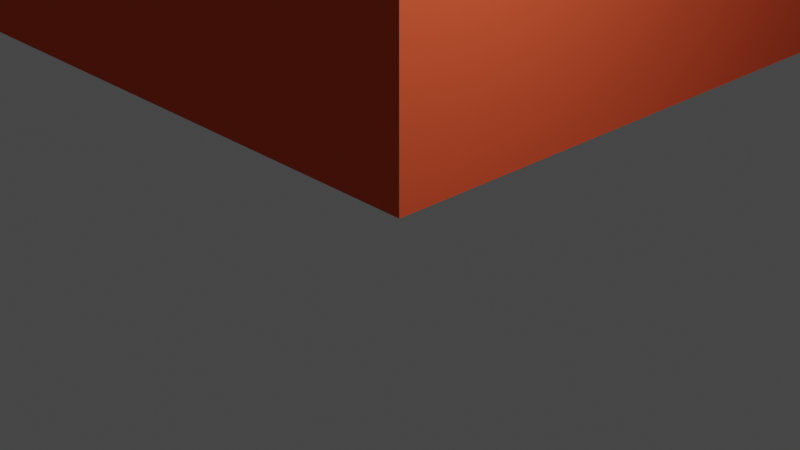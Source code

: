 # Source: brick_2x2x1-y_up.blend  (saved by Blender 2.80.75; exported with 4.5.12 LTS)
import bpy
from mathutils import Matrix  # noqa: F401  (used for matrix-valued properties, if any)

bpy.ops.wm.read_factory_settings(use_empty=True)
scene = bpy.context.scene
scene.name = 'Scene'

# ---- collections
col_collection = bpy.data.collections.new('Collection'); scene.collection.children.link(col_collection)

# ---- materials (node trees are filled in below, after node groups)
mat_red = bpy.data.materials.new('Red')
mat_red.use_transparent_shadow = False
mat_red.diffuse_color = (0.79, 0.1, 0.04, 1.0)
mat_red.roughness = 1.0
mat_red.specular_intensity = 0.0

# ---- material node trees
mat_red.use_nodes = True; mat_red.node_tree.nodes.clear()
_N = mat_red.node_tree.nodes; _L = mat_red.node_tree.links
n0 = _N.new('ShaderNodeOutputMaterial'); n0.name = 'Material Output'; n0.location = (300, 300)
n1 = _N.new('ShaderNodeBsdfPrincipled'); n1.name = 'Principled BSDF'; n1.location = (10, 300)
n1.distribution = 'GGX'
n1.subsurface_method = 'BURLEY'
n1.inputs[0].default_value = (0.79, 0.1, 0.04, 1.0)
n1.inputs[2].default_value = 1.0
n1.inputs[3].default_value = 1.45
n1.inputs[13].default_value = 0.0
n1.inputs[27].default_value = (0.0, 0.0, 0.0, 1.0)
n1.inputs[28].default_value = 1.0
_L.new(n1.outputs[0], n0.inputs[0])
n0.is_active_output = True

# ---- world
world_world = bpy.data.worlds.new('World'); scene.world = world_world
world_world.use_nodes = True; world_world.node_tree.nodes.clear()
_N = world_world.node_tree.nodes; _L = world_world.node_tree.links
n0 = _N.new('ShaderNodeOutputWorld'); n0.name = 'World Output'; n0.location = (300, 300)
n1 = _N.new('ShaderNodeBackground'); n1.name = 'Background'; n1.location = (10, 300)
n1.inputs[0].default_value = (0.05088, 0.05088, 0.05088, 1.0)
_L.new(n1.outputs[0], n0.inputs[0])
n0.is_active_output = True
world_world.color = (0.05088, 0.05088, 0.05088)
world_world.use_sun_shadow = False
world_world.sun_shadow_jitter_overblur = 0.0

# ---- cameras
cam_camera = bpy.data.cameras.new('Camera')
cam_camera.clip_end = 100.0
cam_camera.ortho_scale = 7.314

# ---- lights
light_light = bpy.data.lights.new('Light', 'POINT')
light_light.transmission_factor = 0.0
light_light.energy = 1000.0
light_light.shadow_soft_size = 0.1
light_light.shadow_maximum_resolution = 0.006
light_light.use_absolute_resolution = True

# ---- meshes
me_brick_2x2x1 = bpy.data.meshes.new('brick_2x2x1')
me_brick_2x2x1.from_pydata([(-14.46, -17.7, 0.0), (-14.0, -20.0, 0.0), (-14.0, -20.0, 20.0), (-14.46, -17.7, 20.0), (-15.76, -15.76, 0.0), (-15.76, -15.76, 20.0), (-17.7, -14.46, 0.0), (-17.7, -14.46, 20.0), (-20.0, -14.0, 0.0), (-20.0, -14.0, 20.0), (-22.3, -14.46, 0.0), (-22.3, -14.46, 20.0), (-24.24, -15.76, 0.0), (-24.24, -15.76, 20.0), (-25.54, -17.7, 0.0), (-25.54, -17.7, 20.0), (-26.0, -20.0, 0.0), (-26.0, -20.0, 20.0), (-25.54, -22.3, 0.0), (-25.54, -22.3, 20.0), (-24.24, -24.24, 0.0), (-24.24, -24.24, 20.0), (-22.3, -25.54, 0.0), (-22.3, -25.54, 20.0), (-20.0, -26.0, 0.0), (-20.0, -26.0, 20.0), (-17.7, -25.54, 0.0), (-17.7, -25.54, 20.0), (-15.76, -24.24, 0.0), (-15.76, -24.24, 20.0), (-14.46, -22.3, 0.0), (-14.46, -22.3, 20.0), (-12.0, -20.0, 20.0), (-12.0, -20.0, 0.0), (-12.61, -16.94, 0.0), (-12.61, -16.94, 20.0), (-14.34, -14.34, 0.0), (-14.34, -14.34, 20.0), (-16.94, -12.61, 0.0), (-16.94, -12.61, 20.0), (-20.0, -12.0, 0.0), (-20.0, -12.0, 20.0), (-23.06, -12.61, 0.0), (-23.06, -12.61, 20.0), (-25.66, -14.34, 0.0), (-25.66, -14.34, 20.0), (-27.39, -16.94, 0.0), (-27.39, -16.94, 20.0), (-28.0, -20.0, 0.0), (-28.0, -20.0, 20.0), (-27.39, -23.06, 0.0), (-27.39, -23.06, 20.0), (-25.66, -25.66, 0.0), (-25.66, -25.66, 20.0), (-23.06, -27.39, 0.0), (-23.06, -27.39, 20.0), (-20.0, -28.0, 0.0), (-20.0, -28.0, 20.0), (-16.94, -27.39, 0.0), (-16.94, -27.39, 20.0), (-14.34, -25.66, 0.0), (-14.34, -25.66, 20.0), (-12.61, -23.06, 0.0), (-12.61, -23.06, 20.0), (-23.06, -12.61, 0.0), (-20.0, -12.0, 0.0), (-20.0, -14.0, 0.0), (-22.3, -14.46, 0.0), (-25.66, -14.34, 0.0), (-24.24, -15.76, 0.0), (-27.39, -16.94, 0.0), (-25.54, -17.7, 0.0), (-28.0, -20.0, 0.0), (-26.0, -20.0, 0.0), (-27.39, -23.06, 0.0), (-25.54, -22.3, 0.0), (-25.66, -25.66, 0.0), (-24.24, -24.24, 0.0), (-23.06, -27.39, 0.0), (-22.3, -25.54, 0.0), (-20.0, -28.0, 0.0), (-20.0, -26.0, 0.0), (-16.94, -27.39, 0.0), (-17.7, -25.54, 0.0), (-14.34, -25.66, 0.0), (-15.76, -24.24, 0.0), (-12.61, -23.06, 0.0), (-14.46, -22.3, 0.0), (-12.0, -20.0, 0.0), (-14.0, -20.0, 0.0), (-12.61, -16.94, 0.0), (-14.46, -17.7, 0.0), (-14.34, -14.34, 0.0), (-15.76, -15.76, 0.0), (-16.94, -12.61, 0.0), (-17.7, -14.46, 0.0), (-4.0, -36.0, 20.0), (-36.0, -36.0, 20.0), (-36.0, -4.0, 20.0), (-4.0, -4.0, 20.0), (-4.0, -4.0, 0.0), (-4.0, -4.0, 20.0), (-36.0, -4.0, 20.0), (-36.0, -4.0, 0.0), (-36.0, -4.0, 0.0), (-36.0, -4.0, 20.0), (-36.0, -36.0, 20.0), (-36.0, -36.0, 0.0), (-36.0, -36.0, 0.0), (-36.0, -36.0, 20.0), (-4.0, -36.0, 20.0), (-4.0, -36.0, 0.0), (-4.0, -36.0, 0.0), (-4.0, -36.0, 20.0), (-4.0, -4.0, 20.0), (-4.0, -4.0, 0.0), (-36.0, -4.0, 0.0), (-40.0, 0.0, 0.0), (0.0, 0.0, 0.0), (-4.0, -4.0, 0.0), (-36.0, -36.0, 0.0), (-40.0, -40.0, 0.0), (-4.0, -36.0, 0.0), (0.0, -40.0, 0.0), (-40.0, 0.0, 24.0), (-40.0, -40.0, 24.0), (0.0, -40.0, 24.0), (0.0, 0.0, 24.0), (-40.0, 0.0, 24.0), (0.0, 0.0, 24.0), (0.0, 0.0, 0.0), (-40.0, 0.0, 0.0), (-40.0, -40.0, 24.0), (-40.0, 0.0, 24.0), (-40.0, 0.0, 0.0), (-40.0, -40.0, 0.0), (0.0, -40.0, 24.0), (-40.0, -40.0, 24.0), (-40.0, -40.0, 0.0), (0.0, -40.0, 0.0), (0.0, 0.0, 24.0), (0.0, -40.0, 24.0), (0.0, -40.0, 0.0), (0.0, 0.0, 0.0), (-4.0, -10.0, 28.0), (-4.0, -10.0, 24.0), (-4.46, -7.7, 24.0), (-4.46, -7.7, 28.0), (-5.76, -5.76, 24.0), (-5.76, -5.76, 28.0), (-7.7, -4.46, 24.0), (-7.7, -4.46, 28.0), (-10.0, -4.0, 24.0), (-10.0, -4.0, 28.0), (-12.3, -4.46, 24.0), (-12.3, -4.46, 28.0), (-14.24, -5.76, 24.0), (-14.24, -5.76, 28.0), (-15.54, -7.7, 24.0), (-15.54, -7.7, 28.0), (-16.0, -10.0, 24.0), (-16.0, -10.0, 28.0), (-15.54, -12.3, 24.0), (-15.54, -12.3, 28.0), (-14.24, -14.24, 24.0), (-14.24, -14.24, 28.0), (-12.3, -15.54, 24.0), (-12.3, -15.54, 28.0), (-10.0, -16.0, 24.0), (-10.0, -16.0, 28.0), (-7.7, -15.54, 24.0), (-7.7, -15.54, 28.0), (-5.76, -14.24, 24.0), (-5.76, -14.24, 28.0), (-4.46, -12.3, 24.0), (-4.46, -12.3, 28.0), (-10.0, -10.0, 28.0), (-4.0, -10.0, 28.0), (-4.46, -7.7, 28.0), (-5.76, -5.76, 28.0), (-7.7, -4.46, 28.0), (-10.0, -4.0, 28.0), (-12.3, -4.46, 28.0), (-14.24, -5.76, 28.0), (-15.54, -7.7, 28.0), (-16.0, -10.0, 28.0), (-15.54, -12.3, 28.0), (-14.24, -14.24, 28.0), (-12.3, -15.54, 28.0), (-10.0, -16.0, 28.0), (-7.7, -15.54, 28.0), (-5.76, -14.24, 28.0), (-4.46, -12.3, 28.0), (-24.0, -10.0, 28.0), (-24.0, -10.0, 24.0), (-24.46, -7.7, 24.0), (-24.46, -7.7, 28.0), (-25.76, -5.76, 24.0), (-25.76, -5.76, 28.0), (-27.7, -4.46, 24.0), (-27.7, -4.46, 28.0), (-30.0, -4.0, 24.0), (-30.0, -4.0, 28.0), (-32.3, -4.46, 24.0), (-32.3, -4.46, 28.0), (-34.24, -5.76, 24.0), (-34.24, -5.76, 28.0), (-35.54, -7.7, 24.0), (-35.54, -7.7, 28.0), (-36.0, -10.0, 24.0), (-36.0, -10.0, 28.0), (-35.54, -12.3, 24.0), (-35.54, -12.3, 28.0), (-34.24, -14.24, 24.0), (-34.24, -14.24, 28.0), (-32.3, -15.54, 24.0), (-32.3, -15.54, 28.0), (-30.0, -16.0, 24.0), (-30.0, -16.0, 28.0), (-27.7, -15.54, 24.0), (-27.7, -15.54, 28.0), (-25.76, -14.24, 24.0), (-25.76, -14.24, 28.0), (-24.46, -12.3, 24.0), (-24.46, -12.3, 28.0), (-30.0, -10.0, 28.0), (-24.0, -10.0, 28.0), (-24.46, -7.7, 28.0), (-25.76, -5.76, 28.0), (-27.7, -4.46, 28.0), (-30.0, -4.0, 28.0), (-32.3, -4.46, 28.0), (-34.24, -5.76, 28.0), (-35.54, -7.7, 28.0), (-36.0, -10.0, 28.0), (-35.54, -12.3, 28.0), (-34.24, -14.24, 28.0), (-32.3, -15.54, 28.0), (-30.0, -16.0, 28.0), (-27.7, -15.54, 28.0), (-25.76, -14.24, 28.0), (-24.46, -12.3, 28.0), (-4.0, -30.0, 28.0), (-4.0, -30.0, 24.0), (-4.46, -27.7, 24.0), (-4.46, -27.7, 28.0), (-5.76, -25.76, 24.0), (-5.76, -25.76, 28.0), (-7.7, -24.46, 24.0), (-7.7, -24.46, 28.0), (-10.0, -24.0, 24.0), (-10.0, -24.0, 28.0), (-12.3, -24.46, 24.0), (-12.3, -24.46, 28.0), (-14.24, -25.76, 24.0), (-14.24, -25.76, 28.0), (-15.54, -27.7, 24.0), (-15.54, -27.7, 28.0), (-16.0, -30.0, 24.0), (-16.0, -30.0, 28.0), (-15.54, -32.3, 24.0), (-15.54, -32.3, 28.0), (-14.24, -34.24, 24.0), (-14.24, -34.24, 28.0), (-12.3, -35.54, 24.0), (-12.3, -35.54, 28.0), (-10.0, -36.0, 24.0), (-10.0, -36.0, 28.0), (-7.7, -35.54, 24.0), (-7.7, -35.54, 28.0), (-5.76, -34.24, 24.0), (-5.76, -34.24, 28.0), (-4.46, -32.3, 24.0), (-4.46, -32.3, 28.0), (-10.0, -30.0, 28.0), (-4.0, -30.0, 28.0), (-4.46, -27.7, 28.0), (-5.76, -25.76, 28.0), (-7.7, -24.46, 28.0), (-10.0, -24.0, 28.0), (-12.3, -24.46, 28.0), (-14.24, -25.76, 28.0), (-15.54, -27.7, 28.0), (-16.0, -30.0, 28.0), (-15.54, -32.3, 28.0), (-14.24, -34.24, 28.0), (-12.3, -35.54, 28.0), (-10.0, -36.0, 28.0), (-7.7, -35.54, 28.0), (-5.76, -34.24, 28.0), (-4.46, -32.3, 28.0), (-24.0, -30.0, 28.0), (-24.0, -30.0, 24.0), (-24.46, -27.7, 24.0), (-24.46, -27.7, 28.0), (-25.76, -25.76, 24.0), (-25.76, -25.76, 28.0), (-27.7, -24.46, 24.0), (-27.7, -24.46, 28.0), (-30.0, -24.0, 24.0), (-30.0, -24.0, 28.0), (-32.3, -24.46, 24.0), (-32.3, -24.46, 28.0), (-34.24, -25.76, 24.0), (-34.24, -25.76, 28.0), (-35.54, -27.7, 24.0), (-35.54, -27.7, 28.0), (-36.0, -30.0, 24.0), (-36.0, -30.0, 28.0), (-35.54, -32.3, 24.0), (-35.54, -32.3, 28.0), (-34.24, -34.24, 24.0), (-34.24, -34.24, 28.0), (-32.3, -35.54, 24.0), (-32.3, -35.54, 28.0), (-30.0, -36.0, 24.0), (-30.0, -36.0, 28.0), (-27.7, -35.54, 24.0), (-27.7, -35.54, 28.0), (-25.76, -34.24, 24.0), (-25.76, -34.24, 28.0), (-24.46, -32.3, 24.0), (-24.46, -32.3, 28.0), (-30.0, -30.0, 28.0), (-24.0, -30.0, 28.0), (-24.46, -27.7, 28.0), (-25.76, -25.76, 28.0), (-27.7, -24.46, 28.0), (-30.0, -24.0, 28.0), (-32.3, -24.46, 28.0), (-34.24, -25.76, 28.0), (-35.54, -27.7, 28.0), (-36.0, -30.0, 28.0), (-35.54, -32.3, 28.0), (-34.24, -34.24, 28.0), (-32.3, -35.54, 28.0), (-30.0, -36.0, 28.0), (-27.7, -35.54, 28.0), (-25.76, -34.24, 28.0), (-24.46, -32.3, 28.0)], [], [(0, 1, 2), (2, 3, 0), (4, 0, 3), (3, 5, 4), (6, 4, 5), (5, 7, 6), (8, 6, 7), (7, 9, 8), (10, 8, 9), (9, 11, 10), (12, 10, 11), (11, 13, 12), (14, 12, 13), (13, 15, 14), (16, 14, 15), (15, 17, 16), (18, 16, 17), (17, 19, 18), (20, 18, 19), (19, 21, 20), (22, 20, 21), (21, 23, 22), (24, 22, 23), (23, 25, 24), (26, 24, 25), (25, 27, 26), (28, 26, 27), (27, 29, 28), (30, 28, 29), (29, 31, 30), (1, 30, 31), (31, 2, 1), (32, 33, 34), (34, 35, 32), (35, 34, 36), (36, 37, 35), (37, 36, 38), (38, 39, 37), (39, 38, 40), (40, 41, 39), (41, 40, 42), (42, 43, 41), (43, 42, 44), (44, 45, 43), (45, 44, 46), (46, 47, 45), (47, 46, 48), (48, 49, 47), (49, 48, 50), (50, 51, 49), (51, 50, 52), (52, 53, 51), (53, 52, 54), (54, 55, 53), (55, 54, 56), (56, 57, 55), (57, 56, 58), (58, 59, 57), (59, 58, 60), (60, 61, 59), (61, 60, 62), (62, 63, 61), (63, 62, 33), (33, 32, 63), (64, 65, 66), (66, 67, 64), (68, 64, 67), (67, 69, 68), (70, 68, 69), (69, 71, 70), (72, 70, 71), (71, 73, 72), (74, 72, 73), (73, 75, 74), (76, 74, 75), (75, 77, 76), (78, 76, 77), (77, 79, 78), (80, 78, 79), (79, 81, 80), (82, 80, 81), (81, 83, 82), (84, 82, 83), (83, 85, 84), (86, 84, 85), (85, 87, 86), (88, 86, 87), (87, 89, 88), (90, 88, 89), (89, 91, 90), (92, 90, 91), (91, 93, 92), (94, 92, 93), (93, 95, 94), (65, 94, 95), (95, 66, 65), (96, 97, 98), (98, 99, 96), (100, 101, 102), (102, 103, 100), (104, 105, 106), (106, 107, 104), (108, 109, 110), (110, 111, 108), (112, 113, 114), (114, 115, 112), (116, 117, 118), (118, 119, 116), (120, 121, 117), (117, 116, 120), (122, 123, 121), (121, 120, 122), (119, 118, 123), (123, 122, 119), (124, 125, 126), (126, 127, 124), (128, 129, 130), (130, 131, 128), (132, 133, 134), (134, 135, 132), (136, 137, 138), (138, 139, 136), (140, 141, 142), (142, 143, 140), (144, 145, 146), (146, 147, 144), (147, 146, 148), (148, 149, 147), (149, 148, 150), (150, 151, 149), (151, 150, 152), (152, 153, 151), (153, 152, 154), (154, 155, 153), (155, 154, 156), (156, 157, 155), (157, 156, 158), (158, 159, 157), (159, 158, 160), (160, 161, 159), (161, 160, 162), (162, 163, 161), (163, 162, 164), (164, 165, 163), (165, 164, 166), (166, 167, 165), (167, 166, 168), (168, 169, 167), (169, 168, 170), (170, 171, 169), (171, 170, 172), (172, 173, 171), (173, 172, 174), (174, 175, 173), (175, 174, 145), (145, 144, 175), (176, 177, 178), (176, 178, 179), (176, 179, 180), (176, 180, 181), (176, 181, 182), (176, 182, 183), (176, 183, 184), (176, 184, 185), (176, 185, 186), (176, 186, 187), (176, 187, 188), (176, 188, 189), (176, 189, 190), (176, 190, 191), (176, 191, 192), (176, 192, 177), (193, 194, 195), (195, 196, 193), (196, 195, 197), (197, 198, 196), (198, 197, 199), (199, 200, 198), (200, 199, 201), (201, 202, 200), (202, 201, 203), (203, 204, 202), (204, 203, 205), (205, 206, 204), (206, 205, 207), (207, 208, 206), (208, 207, 209), (209, 210, 208), (210, 209, 211), (211, 212, 210), (212, 211, 213), (213, 214, 212), (214, 213, 215), (215, 216, 214), (216, 215, 217), (217, 218, 216), (218, 217, 219), (219, 220, 218), (220, 219, 221), (221, 222, 220), (222, 221, 223), (223, 224, 222), (224, 223, 194), (194, 193, 224), (225, 226, 227), (225, 227, 228), (225, 228, 229), (225, 229, 230), (225, 230, 231), (225, 231, 232), (225, 232, 233), (225, 233, 234), (225, 234, 235), (225, 235, 236), (225, 236, 237), (225, 237, 238), (225, 238, 239), (225, 239, 240), (225, 240, 241), (225, 241, 226), (242, 243, 244), (244, 245, 242), (245, 244, 246), (246, 247, 245), (247, 246, 248), (248, 249, 247), (249, 248, 250), (250, 251, 249), (251, 250, 252), (252, 253, 251), (253, 252, 254), (254, 255, 253), (255, 254, 256), (256, 257, 255), (257, 256, 258), (258, 259, 257), (259, 258, 260), (260, 261, 259), (261, 260, 262), (262, 263, 261), (263, 262, 264), (264, 265, 263), (265, 264, 266), (266, 267, 265), (267, 266, 268), (268, 269, 267), (269, 268, 270), (270, 271, 269), (271, 270, 272), (272, 273, 271), (273, 272, 243), (243, 242, 273), (274, 275, 276), (274, 276, 277), (274, 277, 278), (274, 278, 279), (274, 279, 280), (274, 280, 281), (274, 281, 282), (274, 282, 283), (274, 283, 284), (274, 284, 285), (274, 285, 286), (274, 286, 287), (274, 287, 288), (274, 288, 289), (274, 289, 290), (274, 290, 275), (291, 292, 293), (293, 294, 291), (294, 293, 295), (295, 296, 294), (296, 295, 297), (297, 298, 296), (298, 297, 299), (299, 300, 298), (300, 299, 301), (301, 302, 300), (302, 301, 303), (303, 304, 302), (304, 303, 305), (305, 306, 304), (306, 305, 307), (307, 308, 306), (308, 307, 309), (309, 310, 308), (310, 309, 311), (311, 312, 310), (312, 311, 313), (313, 314, 312), (314, 313, 315), (315, 316, 314), (316, 315, 317), (317, 318, 316), (318, 317, 319), (319, 320, 318), (320, 319, 321), (321, 322, 320), (322, 321, 292), (292, 291, 322), (323, 324, 325), (323, 325, 326), (323, 326, 327), (323, 327, 328), (323, 328, 329), (323, 329, 330), (323, 330, 331), (323, 331, 332), (323, 332, 333), (323, 333, 334), (323, 334, 335), (323, 335, 336), (323, 336, 337), (323, 337, 338), (323, 338, 339), (323, 339, 324)])
me_brick_2x2x1.polygons.foreach_set('use_smooth', [True] * 316)
me_brick_2x2x1.materials.append(mat_red)
me_brick_2x2x1.use_remesh_preserve_volume = False
me_brick_2x2x1.use_remesh_preserve_attributes = False
me_brick_2x2x1.use_mirror_vertex_groups = False
me_brick_2x2x1.update()
me_brick_2x2x1.normals_split_custom_set([tuple(v) for v in zip(*[iter([-0.9242, -0.3818, -1.879e-10, -1.0, 1.838e-06, 0.0, -1.0, -1.838e-06, 0.0, -1.0, -1.838e-06, 0.0, -0.9243, -0.3818, 0.0, -0.9242, -0.3818, -1.879e-10, -0.7071, -0.7071, 0.0, -0.9242, -0.3818, -1.879e-10, -0.9243, -0.3818, 0.0, -0.9243, -0.3818, 0.0, -0.7071, -0.7071, 0.0, -0.7071, -0.7071, 0.0, -0.3818, -0.9243, 0.0, -0.7071, -0.7071, 0.0, -0.7071, -0.7071, 0.0, -0.7071, -0.7071, 0.0, -0.3818, -0.9243, 1.918e-10, -0.3818, -0.9243, 0.0, -6.578e-07, -1.0, 0.0, -0.3818, -0.9243, 0.0, -0.3818, -0.9243, 1.918e-10, -0.3818, -0.9243, 1.918e-10, 6.578e-07, -1.0, 0.0, -6.578e-07, -1.0, 0.0, 0.3818, -0.9243, -1.918e-10, -6.578e-07, -1.0, 0.0, 6.578e-07, -1.0, 0.0, 6.578e-07, -1.0, 0.0, 0.3818, -0.9243, 0.0, 0.3818, -0.9243, -1.918e-10, 0.7071, -0.7071, 0.0, 0.3818, -0.9243, -1.918e-10, 0.3818, -0.9243, 0.0, 0.3818, -0.9243, 0.0, 0.7071, -0.7071, 0.0, 0.7071, -0.7071, 0.0, 0.9243, -0.3818, 0.0, 0.7071, -0.7071, 0.0, 0.7071, -0.7071, 0.0, 0.7071, -0.7071, 0.0, 0.9243, -0.3818, 1.918e-10, 0.9243, -0.3818, 0.0, 1.0, -1.248e-06, 0.0, 0.9243, -0.3818, 0.0, 0.9243, -0.3818, 1.918e-10, 0.9243, -0.3818, 1.918e-10, 1.0, 1.248e-06, 0.0, 1.0, -1.248e-06, 0.0, 0.9243, 0.3818, -1.918e-10, 1.0, -1.248e-06, 0.0, 1.0, 1.248e-06, 0.0, 1.0, 1.248e-06, 0.0, 0.9243, 0.3818, 0.0, 0.9243, 0.3818, -1.918e-10, 0.7071, 0.7071, 0.0, 0.9243, 0.3818, -1.918e-10, 0.9243, 0.3818, 0.0, 0.9243, 0.3818, 0.0, 0.7071, 0.7071, 0.0, 0.7071, 0.7071, 0.0, 0.3818, 0.9243, 0.0, 0.7071, 0.7071, 0.0, 0.7071, 0.7071, 0.0, 0.7071, 0.7071, 0.0, 0.3818, 0.9243, -1.052e-06, 0.3818, 0.9243, 0.0, 6.578e-07, 1.0, 0.0, 0.3818, 0.9243, 0.0, 0.3818, 0.9243, -1.052e-06, 0.3818, 0.9243, -1.052e-06, -6.578e-07, 1.0, 0.0, 6.578e-07, 1.0, 0.0, -0.3818, 0.9243, 1.052e-06, 6.578e-07, 1.0, 0.0, -6.578e-07, 1.0, 0.0, -6.578e-07, 1.0, 0.0, -0.3818, 0.9243, 0.0, -0.3818, 0.9243, 1.052e-06, -0.7071, 0.7071, 0.0, -0.3818, 0.9243, 1.052e-06, -0.3818, 0.9243, 0.0, -0.3818, 0.9243, 0.0, -0.7071, 0.7071, 0.0, -0.7071, 0.7071, 0.0, -0.9243, 0.3818, 0.0, -0.7071, 0.7071, 0.0, -0.7071, 0.7071, 0.0, -0.7071, 0.7071, 0.0, -0.9242, 0.3818, 1.879e-10, -0.9243, 0.3818, 0.0, -1.0, 1.838e-06, 0.0, -0.9243, 0.3818, 0.0, -0.9242, 0.3818, 1.879e-10, -0.9242, 0.3818, 1.879e-10, -1.0, -1.838e-06, 0.0, -1.0, 1.838e-06, 0.0, 1.0, -9.383e-07, 0.0, 1.0, 9.383e-07, 0.0, 0.9242, 0.382, 0.0, 0.9242, 0.382, 0.0, 0.9242, 0.382, 0.0, 1.0, -9.383e-07, 0.0, 0.9242, 0.382, 0.0, 0.9242, 0.382, 0.0, 0.7071, 0.7071, 0.0, 0.7071, 0.7071, 0.0, 0.7071, 0.7071, 0.0, 0.9242, 0.382, 0.0, 0.7071, 0.7071, 0.0, 0.7071, 0.7071, 0.0, 0.382, 0.9242, 0.0, 0.382, 0.9242, 0.0, 0.382, 0.9242, 0.0, 0.7071, 0.7071, 0.0, 0.382, 0.9242, 0.0, 0.382, 0.9242, 0.0, -8.125e-07, 1.0, 0.0, -8.125e-07, 1.0, 0.0, 8.125e-07, 1.0, 0.0, 0.382, 0.9242, 0.0, 8.125e-07, 1.0, 0.0, -8.125e-07, 1.0, 0.0, -0.382, 0.9242, 0.0, -0.382, 0.9242, 0.0, -0.382, 0.9242, 0.0, 8.125e-07, 1.0, 0.0, -0.382, 0.9242, 0.0, -0.382, 0.9242, 0.0, -0.7071, 0.7071, 0.0, -0.7071, 0.7071, 0.0, -0.7071, 0.7071, 0.0, -0.382, 0.9242, 0.0, -0.7071, 0.7071, 0.0, -0.7071, 0.7071, 0.0, -0.9243, 0.3817, 0.0, -0.9243, 0.3817, 0.0, -0.9242, 0.382, 0.0, -0.7071, 0.7071, 0.0, -0.9242, 0.382, 0.0, -0.9243, 0.3817, 0.0, -1.0, 1.354e-07, 0.0, -1.0, 1.354e-07, 0.0, -1.0, -1.354e-07, 0.0, -0.9242, 0.382, 0.0, -1.0, -1.354e-07, 0.0, -1.0, 1.354e-07, 0.0, -0.9242, -0.382, 0.0, -0.9242, -0.382, 0.0, -0.9243, -0.3817, 0.0, -1.0, -1.354e-07, 0.0, -0.9243, -0.3817, 0.0, -0.9242, -0.382, 0.0, -0.7071, -0.7071, 0.0, -0.7071, -0.7071, 0.0, -0.7071, -0.7071, 0.0, -0.9243, -0.3817, 0.0, -0.7071, -0.7071, 0.0, -0.7071, -0.7071, 0.0, -0.382, -0.9242, 0.0, -0.382, -0.9242, 0.0, -0.382, -0.9242, 0.0, -0.7071, -0.7071, 0.0, -0.382, -0.9242, 0.0, -0.382, -0.9242, 0.0, 8.125e-07, -1.0, 0.0, 8.125e-07, -1.0, 0.0, -8.125e-07, -1.0, 0.0, -0.382, -0.9242, 0.0, -8.125e-07, -1.0, 0.0, 8.125e-07, -1.0, 0.0, 0.382, -0.9242, 0.0, 0.382, -0.9242, 0.0, 0.382, -0.9242, 0.0, -8.125e-07, -1.0, 0.0, 0.382, -0.9242, 0.0, 0.382, -0.9242, 0.0, 0.7071, -0.7071, 0.0, 0.7071, -0.7071, 0.0, 0.7071, -0.7071, 0.0, 0.382, -0.9242, 0.0, 0.7071, -0.7071, 0.0, 0.7071, -0.7071, 0.0, 0.9242, -0.382, 0.0, 0.9242, -0.382, 0.0, 0.9242, -0.382, 0.0, 0.7071, -0.7071, 0.0, 0.9242, -0.382, 0.0, 0.9242, -0.382, 0.0, 1.0, 9.383e-07, 0.0, 1.0, 9.383e-07, 0.0, 1.0, -9.383e-07, 0.0, 0.9242, -0.382, 0.0, 0.0, 0.0, -1.0, 0.0, 0.0, -1.0, 0.0, 0.0, -1.0, 0.0, 0.0, -1.0, 0.0, 0.0, -1.0, 0.0, 0.0, -1.0, 0.0, 0.0, -1.0, 0.0, 0.0, -1.0, 0.0, 0.0, -1.0, 0.0, 0.0, -1.0, 0.0, 0.0, -1.0, 0.0, 0.0, -1.0, 0.0, 0.0, -1.0, 0.0, 0.0, -1.0, 0.0, 0.0, -1.0, 0.0, 0.0, -1.0, 0.0, 0.0, -1.0, 0.0, 0.0, -1.0, 0.0, 0.0, -1.0, 0.0, 0.0, -1.0, 0.0, 0.0, -1.0, 0.0, 0.0, -1.0, 0.0, 0.0, -1.0, 0.0, 0.0, -1.0, 0.0, 0.0, -1.0, 0.0, 0.0, -1.0, 0.0, 0.0, -1.0, 0.0, 0.0, -1.0, 0.0, 0.0, -1.0, 0.0, 0.0, -1.0, 0.0, 0.0, -1.0, 0.0, 0.0, -1.0, 0.0, 0.0, -1.0, 0.0, 0.0, -1.0, 0.0, 0.0, -1.0, 0.0, 0.0, -1.0, 0.0, 0.0, -1.0, 0.0, 0.0, -1.0, 0.0, 0.0, -1.0, 0.0, 0.0, -1.0, 0.0, 0.0, -1.0, 0.0, 0.0, -1.0, 0.0, 0.0, -1.0, 0.0, 0.0, -1.0, 0.0, 0.0, -1.0, 0.0, 0.0, -1.0, 0.0, 0.0, -1.0, 0.0, 0.0, -1.0, 0.0, 0.0, -1.0, 0.0, 0.0, -1.0, 0.0, 0.0, -1.0, 0.0, 0.0, -1.0, 0.0, 0.0, -1.0, 0.0, 0.0, -1.0, 0.0, 0.0, -1.0, 0.0, 0.0, -1.0, 0.0, 0.0, -1.0, 0.0, 0.0, -1.0, 0.0, 0.0, -1.0, 0.0, 0.0, -1.0, 0.0, 0.0, -1.0, 0.0, 0.0, -1.0, 0.0, 0.0, -1.0, 0.0, 0.0, -1.0, 0.0, 0.0, -1.0, 0.0, 0.0, -1.0, 0.0, 0.0, -1.0, 0.0, 0.0, -1.0, 0.0, 0.0, -1.0, 0.0, 0.0, -1.0, 0.0, 0.0, -1.0, 0.0, 0.0, -1.0, 0.0, 0.0, -1.0, 0.0, 0.0, -1.0, 0.0, 0.0, -1.0, 0.0, 0.0, -1.0, 0.0, 0.0, -1.0, 0.0, 0.0, -1.0, 0.0, 0.0, -1.0, 0.0, 0.0, -1.0, 0.0, 0.0, -1.0, 0.0, 0.0, -1.0, 0.0, 0.0, -1.0, 0.0, 0.0, -1.0, 0.0, 0.0, -1.0, 0.0, 0.0, -1.0, 0.0, 0.0, -1.0, 0.0, 0.0, -1.0, 0.0, 0.0, -1.0, 0.0, 0.0, -1.0, 0.0, 0.0, -1.0, 0.0, 0.0, -1.0, 0.0, 0.0, -1.0, 0.0, 0.0, -1.0, 0.0, 0.0, -1.0, 0.0, 0.0, -1.0, 0.0, 0.0, -1.0, 0.0, 0.0, -1.0, 0.0, 0.0, -1.0, 0.0, 0.0, -1.0, 0.0, 0.0, -1.0, 0.0, 0.0, -1.0, 0.0, -1.0, 0.0, 0.0, -1.0, 0.0, 0.0, -1.0, 0.0, 0.0, -1.0, 0.0, 0.0, -1.0, 0.0, 0.0, -1.0, 0.0, 1.0, 0.0, 0.0, 1.0, 0.0, 0.0, 1.0, 0.0, 0.0, 1.0, 0.0, 0.0, 1.0, 0.0, 0.0, 1.0, 0.0, 0.0, 0.0, 1.0, 0.0, 0.0, 1.0, 0.0, 0.0, 1.0, 0.0, 0.0, 1.0, 0.0, 0.0, 1.0, 0.0, 0.0, 1.0, 0.0, -1.0, 0.0, 0.0, -1.0, 0.0, 0.0, -1.0, 0.0, 0.0, -1.0, 0.0, 0.0, -1.0, 0.0, 0.0, -1.0, 0.0, 0.0, 0.0, 0.0, -1.0, 0.0, 0.0, -1.0, 0.0, 0.0, -1.0, 0.0, 0.0, -1.0, 0.0, 0.0, -1.0, 0.0, 0.0, -1.0, 0.0, 0.0, -1.0, 0.0, 0.0, -1.0, 0.0, 0.0, -1.0, 0.0, 0.0, -1.0, 0.0, 0.0, -1.0, 0.0, 0.0, -1.0, 0.0, 0.0, -1.0, 0.0, 0.0, -1.0, 0.0, 0.0, -1.0, 0.0, 0.0, -1.0, 0.0, 0.0, -1.0, 0.0, 0.0, -1.0, 0.0, 0.0, -1.0, 0.0, 0.0, -1.0, 0.0, 0.0, -1.0, 0.0, 0.0, -1.0, 0.0, 0.0, -1.0, 0.0, 0.0, -1.0, 0.0, 0.0, 1.0, 0.0, 0.0, 1.0, 0.0, 0.0, 1.0, 0.0, 0.0, 1.0, 0.0, 0.0, 1.0, 0.0, 0.0, 1.0, 0.0, 1.0, 0.0, 0.0, 1.0, 0.0, 0.0, 1.0, 0.0, 0.0, 1.0, 0.0, 0.0, 1.0, 0.0, 0.0, 1.0, 0.0, -1.0, 0.0, 0.0, -1.0, 0.0, 0.0, -1.0, 0.0, 0.0, -1.0, 0.0, 0.0, -1.0, 0.0, 0.0, -1.0, 0.0, 0.0, 0.0, -1.0, 0.0, 0.0, -1.0, 0.0, 0.0, -1.0, 0.0, 0.0, -1.0, 0.0, 0.0, -1.0, 0.0, 0.0, -1.0, 0.0, 1.0, 0.0, 0.0, 1.0, 0.0, 0.0, 1.0, 0.0, 0.0, 1.0, 0.0, 0.0, 1.0, 0.0, 0.0, 1.0, 0.0, 0.0, 1.0, -7.546e-07, 0.0, 1.0, 8.61e-07, 0.0, 0.9243, 0.3818, -1.898e-10, 0.9243, 0.3818, -1.898e-10, 0.9243, 0.3818, 0.0, 1.0, -7.546e-07, 0.0, 0.9243, 0.3818, 0.0, 0.9243, 0.3818, -1.898e-10, 0.7071, 0.7071, 0.0, 0.7071, 0.7071, 0.0, 0.7071, 0.7071, 0.0, 0.9243, 0.3818, 0.0, 0.7071, 0.7071, 0.0, 0.7071, 0.7071, 0.0, 0.3818, 0.9243, 0.0, 0.3818, 0.9243, 0.0, 0.3818, 0.9242, -7.315e-07, 0.7071, 0.7071, 0.0, 0.3818, 0.9242, -7.315e-07, 0.3818, 0.9243, 0.0, -8.658e-07, 1.0, 0.0, -8.658e-07, 1.0, 0.0, 8.658e-07, 1.0, 0.0, 0.3818, 0.9242, -7.315e-07, 8.658e-07, 1.0, 0.0, -8.658e-07, 1.0, 0.0, -0.3818, 0.9243, -1.898e-10, -0.3818, 0.9243, -1.898e-10, -0.3818, 0.9243, 0.0, 8.658e-07, 1.0, 0.0, -0.3818, 0.9243, 0.0, -0.3818, 0.9243, -1.898e-10, -0.7071, 0.7071, 0.0, -0.7071, 0.7071, 0.0, -0.7071, 0.7071, 0.0, -0.3818, 0.9243, 0.0, -0.7071, 0.7071, 0.0, -0.7071, 0.7071, 0.0, -0.9243, 0.3818, 0.0, -0.9243, 0.3818, 0.0, -0.9243, 0.3818, 1.898e-10, -0.7071, 0.7071, 0.0, -0.9243, 0.3818, 1.898e-10, -0.9243, 0.3818, 0.0, -1.0, -5.901e-07, 0.0, -1.0, -5.901e-07, 0.0, -1.0, 4.837e-07, 0.0, -0.9243, 0.3818, 1.898e-10, -1.0, 4.837e-07, 0.0, -1.0, -5.901e-07, 0.0, -0.9243, -0.3818, 7.493e-07, -0.9243, -0.3818, 7.493e-07, -0.9243, -0.3818, 0.0, -1.0, 4.837e-07, 0.0, -0.9243, -0.3818, 0.0, -0.9243, -0.3818, 7.493e-07, -0.7071, -0.7071, 0.0, -0.7071, -0.7071, 0.0, -0.7071, -0.7071, 0.0, -0.9243, -0.3818, 0.0, -0.7071, -0.7071, 0.0, -0.7071, -0.7071, 0.0, -0.3818, -0.9243, 0.0, -0.3818, -0.9243, 0.0, -0.3818, -0.9243, 1.898e-10, -0.7071, -0.7071, 0.0, -0.3818, -0.9243, 1.898e-10, -0.3818, -0.9243, 0.0, 8.658e-07, -1.0, 0.0, 8.658e-07, -1.0, 0.0, -8.658e-07, -1.0, 0.0, -0.3818, -0.9243, 1.898e-10, -8.658e-07, -1.0, 0.0, 8.658e-07, -1.0, 0.0, 0.3818, -0.9243, -1.898e-10, 0.3818, -0.9243, -1.898e-10, 0.3818, -0.9243, 0.0, -8.658e-07, -1.0, 0.0, 0.3818, -0.9243, 0.0, 0.3818, -0.9243, -1.898e-10, 0.7071, -0.7071, 0.0, 0.7071, -0.7071, 0.0, 0.7071, -0.7071, 0.0, 0.3818, -0.9243, 0.0, 0.7071, -0.7071, 0.0, 0.7071, -0.7071, 0.0, 0.9243, -0.3818, 0.0, 0.9243, -0.3818, 0.0, 0.9243, -0.3818, 1.898e-10, 0.7071, -0.7071, 0.0, 0.9243, -0.3818, 1.898e-10, 0.9243, -0.3818, 0.0, 1.0, 8.61e-07, 0.0, 1.0, 8.61e-07, 0.0, 1.0, -7.546e-07, 0.0, 0.9243, -0.3818, 1.898e-10, -2.262e-15, 0.0, 1.0, 0.0, 0.0, 1.0, -2.776e-07, 0.0, 1.0, -2.262e-15, 0.0, 1.0, -2.776e-07, 0.0, 1.0, -5.554e-07, 0.0, 1.0, -2.262e-15, 0.0, 1.0, -5.554e-07, 0.0, 1.0, -1.103e-09, 0.0, 1.0, -2.262e-15, 0.0, 1.0, -1.103e-09, 0.0, 1.0, 0.0, 0.0, 1.0, -2.262e-15, 0.0, 1.0, 0.0, 0.0, 1.0, 1.103e-09, 0.0, 1.0, -2.262e-15, 0.0, 1.0, 1.103e-09, 0.0, 1.0, 5.554e-07, 0.0, 1.0, -2.262e-15, 0.0, 1.0, 5.554e-07, 0.0, 1.0, 2.776e-07, 0.0, 1.0, -2.262e-15, 0.0, 1.0, 2.776e-07, 0.0, 1.0, 0.0, 0.0, 1.0, -2.262e-15, 0.0, 1.0, 0.0, 0.0, 1.0, 2.776e-07, 0.0, 1.0, -2.262e-15, 0.0, 1.0, 2.776e-07, 0.0, 1.0, 5.554e-07, 0.0, 1.0, -2.262e-15, 0.0, 1.0, 5.554e-07, 0.0, 1.0, 1.103e-09, 0.0, 1.0, -2.262e-15, 0.0, 1.0, 1.103e-09, 0.0, 1.0, 0.0, 0.0, 1.0, -2.262e-15, 0.0, 1.0, 0.0, 0.0, 1.0, -1.103e-09, 0.0, 1.0, -2.262e-15, 0.0, 1.0, -1.103e-09, 0.0, 1.0, -5.554e-07, 0.0, 1.0, -2.262e-15, 0.0, 1.0, -5.554e-07, 0.0, 1.0, -2.776e-07, 0.0, 1.0, -2.262e-15, 0.0, 1.0, -2.776e-07, 0.0, 1.0, 0.0, 0.0, 1.0, 1.0, -7.498e-07, 0.0, 1.0, 8.562e-07, 0.0, 0.9243, 0.3818, -1.041e-06, 0.9243, 0.3818, -1.041e-06, 0.9243, 0.3818, 0.0, 1.0, -7.498e-07, 0.0, 0.9243, 0.3818, 0.0, 0.9243, 0.3818, -1.041e-06, 0.7071, 0.7071, 0.0, 0.7071, 0.7071, 0.0, 0.7071, 0.7071, 0.0, 0.9243, 0.3818, 0.0, 0.7071, 0.7071, 0.0, 0.7071, 0.7071, 0.0, 0.3818, 0.9243, 0.0, 0.3818, 0.9243, 0.0, 0.3818, 0.9243, -2.079e-07, 0.7071, 0.7071, 0.0, 0.3818, 0.9243, -2.079e-07, 0.3818, 0.9243, 0.0, -8.078e-07, 1.0, 0.0, -8.078e-07, 1.0, 0.0, 8.078e-07, 1.0, 0.0, 0.3818, 0.9243, -2.079e-07, 8.078e-07, 1.0, 0.0, -8.078e-07, 1.0, 0.0, -0.3818, 0.9243, -8.321e-07, -0.3818, 0.9243, -8.321e-07, -0.3818, 0.9243, 0.0, 8.078e-07, 1.0, 0.0, -0.3818, 0.9243, 0.0, -0.3818, 0.9243, -8.321e-07, -0.7071, 0.7071, 0.0, -0.7071, 0.7071, 0.0, -0.7071, 0.7071, 0.0, -0.3818, 0.9243, 0.0, -0.7071, 0.7071, 0.0, -0.7071, 0.7071, 0.0, -0.9243, 0.3817, 0.0, -0.9243, 0.3817, 0.0, -0.9243, 0.3817, 1.943e-10, -0.7071, 0.7071, 0.0, -0.9243, 0.3817, 1.943e-10, -0.9243, 0.3817, 0.0, -1.0, -8.562e-07, 0.0, -1.0, -8.562e-07, 0.0, -1.0, 7.498e-07, 0.0, -0.9243, 0.3817, 1.943e-10, -1.0, 7.498e-07, 0.0, -1.0, -8.562e-07, 0.0, -0.9243, -0.3818, -1.898e-10, -0.9243, -0.3818, -1.898e-10, -0.9243, -0.3818, 0.0, -1.0, 7.498e-07, 0.0, -0.9243, -0.3818, 0.0, -0.9243, -0.3818, -1.898e-10, -0.7071, -0.7071, 0.0, -0.7071, -0.7071, 0.0, -0.7071, -0.7071, 0.0, -0.9243, -0.3818, 0.0, -0.7071, -0.7071, 0.0, -0.7071, -0.7071, 0.0, -0.3818, -0.9243, 0.0, -0.3818, -0.9243, 0.0, -0.3818, -0.9243, -8.321e-07, -0.7071, -0.7071, 0.0, -0.3818, -0.9243, -8.321e-07, -0.3818, -0.9243, 0.0, 8.078e-07, -1.0, 0.0, 8.078e-07, -1.0, 0.0, -8.078e-07, -1.0, 0.0, -0.3818, -0.9243, -8.321e-07, -8.078e-07, -1.0, 0.0, 8.078e-07, -1.0, 0.0, 0.3818, -0.9243, -1.041e-06, 0.3818, -0.9243, -1.041e-06, 0.3818, -0.9243, 0.0, -8.078e-07, -1.0, 0.0, 0.3818, -0.9243, 0.0, 0.3818, -0.9243, -1.041e-06, 0.7071, -0.7071, 0.0, 0.7071, -0.7071, 0.0, 0.7071, -0.7071, 0.0, 0.3818, -0.9243, 0.0, 0.7071, -0.7071, 0.0, 0.7071, -0.7071, 0.0, 0.9243, -0.3818, 0.0, 0.9243, -0.3818, 0.0, 0.9243, -0.3817, 1.943e-10, 0.7071, -0.7071, 0.0, 0.9243, -0.3817, 1.943e-10, 0.9243, -0.3818, 0.0, 1.0, 8.562e-07, 0.0, 1.0, 8.562e-07, 0.0, 1.0, -7.498e-07, 0.0, 0.9243, -0.3817, 1.943e-10, -6.56e-14, 0.0, 1.0, 0.0, 0.0, 1.0, -2.776e-07, 0.0, 1.0, -6.56e-14, 0.0, 1.0, -2.776e-07, 0.0, 1.0, -5.554e-07, 0.0, 1.0, -6.56e-14, 0.0, 1.0, -5.554e-07, 0.0, 1.0, -1.103e-09, 0.0, 1.0, -6.56e-14, 0.0, 1.0, -1.103e-09, 0.0, 1.0, 0.0, 0.0, 1.0, -6.56e-14, 0.0, 1.0, 0.0, 0.0, 1.0, 1.103e-09, 0.0, 1.0, -6.56e-14, 0.0, 1.0, 1.103e-09, 0.0, 1.0, 5.554e-07, 0.0, 1.0, -6.56e-14, 0.0, 1.0, 5.554e-07, 0.0, 1.0, 2.776e-07, 0.0, 1.0, -6.56e-14, 0.0, 1.0, 2.776e-07, 0.0, 1.0, 0.0, 0.0, 1.0, -6.56e-14, 0.0, 1.0, 0.0, 0.0, 1.0, 2.776e-07, 0.0, 1.0, -6.56e-14, 0.0, 1.0, 2.776e-07, 0.0, 1.0, 5.554e-07, 0.0, 1.0, -6.56e-14, 0.0, 1.0, 5.554e-07, 0.0, 1.0, 1.103e-09, 0.0, 1.0, -6.56e-14, 0.0, 1.0, 1.103e-09, 0.0, 1.0, 0.0, 0.0, 1.0, -6.56e-14, 0.0, 1.0, 0.0, 0.0, 1.0, -1.103e-09, 0.0, 1.0, -6.56e-14, 0.0, 1.0, -1.103e-09, 0.0, 1.0, -5.554e-07, 0.0, 1.0, -6.56e-14, 0.0, 1.0, -5.554e-07, 0.0, 1.0, -2.776e-07, 0.0, 1.0, -6.56e-14, 0.0, 1.0, -2.776e-07, 0.0, 1.0, 0.0, 0.0, 1.0, 1.0, -8.078e-07, 0.0, 1.0, 8.078e-07, 0.0, 0.9243, 0.3817, -1.943e-10, 0.9243, 0.3817, -1.943e-10, 0.9243, 0.3818, 0.0, 1.0, -8.078e-07, 0.0, 0.9243, 0.3818, 0.0, 0.9243, 0.3817, -1.943e-10, 0.7071, 0.7071, 0.0, 0.7071, 0.7071, 0.0, 0.7071, 0.7071, 0.0, 0.9243, 0.3818, 0.0, 0.7071, 0.7071, 0.0, 0.7071, 0.7071, 0.0, 0.3818, 0.9243, 0.0, 0.3818, 0.9243, 0.0, 0.3818, 0.9243, 1.898e-10, 0.7071, 0.7071, 0.0, 0.3818, 0.9243, 1.898e-10, 0.3818, 0.9243, 0.0, -8.465e-07, 1.0, 0.0, -8.465e-07, 1.0, 0.0, 8.465e-07, 1.0, 0.0, 0.3818, 0.9243, 1.898e-10, 8.465e-07, 1.0, 0.0, -8.465e-07, 1.0, 0.0, -0.3818, 0.9243, 7.493e-07, -0.3818, 0.9243, 7.493e-07, -0.3818, 0.9243, 0.0, 8.465e-07, 1.0, 0.0, -0.3818, 0.9243, 0.0, -0.3818, 0.9243, 7.493e-07, -0.7071, 0.7071, 0.0, -0.7071, 0.7071, 0.0, -0.7071, 0.7071, 0.0, -0.3818, 0.9243, 0.0, -0.7071, 0.7071, 0.0, -0.7071, 0.7071, 0.0, -0.9243, 0.3818, 0.0, -0.9243, 0.3818, 0.0, -0.9243, 0.3818, 1.041e-06, -0.7071, 0.7071, 0.0, -0.9243, 0.3818, 1.041e-06, -0.9243, 0.3818, 0.0, -1.0, -5.369e-07, 0.0, -1.0, -5.369e-07, 0.0, -1.0, 5.369e-07, 0.0, -0.9243, 0.3818, 1.041e-06, -1.0, 5.369e-07, 0.0, -1.0, -5.369e-07, 0.0, -0.9243, -0.3818, -1.898e-10, -0.9243, -0.3818, -1.898e-10, -0.9243, -0.3818, 0.0, -1.0, 5.369e-07, 0.0, -0.9243, -0.3818, 0.0, -0.9243, -0.3818, -1.898e-10, -0.7071, -0.7071, 0.0, -0.7071, -0.7071, 0.0, -0.7071, -0.7071, 0.0, -0.9243, -0.3818, 0.0, -0.7071, -0.7071, 0.0, -0.7071, -0.7071, 0.0, -0.3818, -0.9243, 0.0, -0.3818, -0.9243, 0.0, -0.3818, -0.9243, 1.898e-10, -0.7071, -0.7071, 0.0, -0.3818, -0.9243, 1.898e-10, -0.3818, -0.9243, 0.0, 8.465e-07, -1.0, 0.0, 8.465e-07, -1.0, 0.0, -8.465e-07, -1.0, 0.0, -0.3818, -0.9243, 1.898e-10, -8.465e-07, -1.0, 0.0, 8.465e-07, -1.0, 0.0, 0.3818, -0.9243, 8.321e-07, 0.3818, -0.9243, 8.321e-07, 0.3818, -0.9243, 0.0, -8.465e-07, -1.0, 0.0, 0.3818, -0.9243, 0.0, 0.3818, -0.9243, 8.321e-07, 0.7071, -0.7071, 0.0, 0.7071, -0.7071, 0.0, 0.7071, -0.7071, 0.0, 0.3818, -0.9243, 0.0, 0.7071, -0.7071, 0.0, 0.7071, -0.7071, 0.0, 0.9243, -0.3818, 0.0, 0.9243, -0.3818, 0.0, 0.9243, -0.3818, -2.079e-07, 0.7071, -0.7071, 0.0, 0.9243, -0.3818, -2.079e-07, 0.9243, -0.3818, 0.0, 1.0, 8.078e-07, 0.0, 1.0, 8.078e-07, 0.0, 1.0, -8.078e-07, 0.0, 0.9243, -0.3818, -2.079e-07, 0.0, 0.0, 1.0, 0.0, 0.0, 1.0, 0.0, 0.0, 1.0, 0.0, 0.0, 1.0, 0.0, 0.0, 1.0, 0.0, 0.0, 1.0, 0.0, 0.0, 1.0, 0.0, 0.0, 1.0, 0.0, 0.0, 1.0, 0.0, 0.0, 1.0, 0.0, 0.0, 1.0, 0.0, 0.0, 1.0, 0.0, 0.0, 1.0, 0.0, 0.0, 1.0, 0.0, 0.0, 1.0, 0.0, 0.0, 1.0, 0.0, 0.0, 1.0, 0.0, 0.0, 1.0, 0.0, 0.0, 1.0, 0.0, 0.0, 1.0, 0.0, 0.0, 1.0, 0.0, 0.0, 1.0, 0.0, 0.0, 1.0, 0.0, 0.0, 1.0, 0.0, 0.0, 1.0, 0.0, 0.0, 1.0, 0.0, 0.0, 1.0, 0.0, 0.0, 1.0, 0.0, 0.0, 1.0, 0.0, 0.0, 1.0, 0.0, 0.0, 1.0, 0.0, 0.0, 1.0, 0.0, 0.0, 1.0, 0.0, 0.0, 1.0, 0.0, 0.0, 1.0, 0.0, 0.0, 1.0, 0.0, 0.0, 1.0, 0.0, 0.0, 1.0, 0.0, 0.0, 1.0, 0.0, 0.0, 1.0, 0.0, 0.0, 1.0, 0.0, 0.0, 1.0, 0.0, 0.0, 1.0, 0.0, 0.0, 1.0, 0.0, 0.0, 1.0, 0.0, 0.0, 1.0, 0.0, 0.0, 1.0, 0.0, 0.0, 1.0, 1.0, -7.981e-07, 0.0, 1.0, 7.981e-07, 0.0, 0.9243, 0.3818, -1.898e-10, 0.9243, 0.3818, -1.898e-10, 0.9243, 0.3818, 0.0, 1.0, -7.981e-07, 0.0, 0.9243, 0.3818, 0.0, 0.9243, 0.3818, -1.898e-10, 0.7071, 0.7071, 0.0, 0.7071, 0.7071, 0.0, 0.7071, 0.7071, 0.0, 0.9243, 0.3818, 0.0, 0.7071, 0.7071, 0.0, 0.7071, 0.7071, 0.0, 0.3818, 0.9243, 0.0, 0.3818, 0.9243, 0.0, 0.3818, 0.9243, 1.898e-10, 0.7071, 0.7071, 0.0, 0.3818, 0.9243, 1.898e-10, 0.3818, 0.9243, 0.0, -7.981e-07, 1.0, 0.0, -7.981e-07, 1.0, 0.0, 7.981e-07, 1.0, 0.0, 0.3818, 0.9243, 1.898e-10, 7.981e-07, 1.0, 0.0, -7.981e-07, 1.0, 0.0, -0.3818, 0.9243, -1.898e-10, -0.3818, 0.9243, -1.898e-10, -0.3818, 0.9243, 0.0, 7.981e-07, 1.0, 0.0, -0.3818, 0.9243, 0.0, -0.3818, 0.9243, -1.898e-10, -0.7071, 0.7071, 0.0, -0.7071, 0.7071, 0.0, -0.7071, 0.7071, 0.0, -0.3818, 0.9243, 0.0, -0.7071, 0.7071, 0.0, -0.7071, 0.7071, 0.0, -0.9243, 0.3818, 0.0, -0.9243, 0.3818, 0.0, -0.9243, 0.3818, -8.321e-07, -0.7071, 0.7071, 0.0, -0.9243, 0.3818, -8.321e-07, -0.9243, 0.3818, 0.0, -1.0, -7.981e-07, 0.0, -1.0, -7.981e-07, 0.0, -1.0, 7.981e-07, 0.0, -0.9243, 0.3818, -8.321e-07, -1.0, 7.981e-07, 0.0, -1.0, -7.981e-07, 0.0, -0.9243, -0.3818, 7.493e-07, -0.9243, -0.3818, 7.493e-07, -0.9243, -0.3818, 0.0, -1.0, 7.981e-07, 0.0, -0.9243, -0.3818, 0.0, -0.9243, -0.3818, 7.493e-07, -0.7071, -0.7071, 0.0, -0.7071, -0.7071, 0.0, -0.7071, -0.7071, 0.0, -0.9243, -0.3818, 0.0, -0.7071, -0.7071, 0.0, -0.7071, -0.7071, 0.0, -0.3817, -0.9243, 0.0, -0.3817, -0.9243, 0.0, -0.3818, -0.9243, -7.493e-07, -0.7071, -0.7071, 0.0, -0.3818, -0.9243, -7.493e-07, -0.3817, -0.9243, 0.0, 7.981e-07, -1.0, 0.0, 7.981e-07, -1.0, 0.0, -7.981e-07, -1.0, 0.0, -0.3818, -0.9243, -7.493e-07, -7.981e-07, -1.0, 0.0, 7.981e-07, -1.0, 0.0, 0.3818, -0.9243, -1.898e-10, 0.3818, -0.9243, -1.898e-10, 0.3818, -0.9243, 0.0, -7.981e-07, -1.0, 0.0, 0.3818, -0.9243, 0.0, 0.3818, -0.9243, -1.898e-10, 0.7071, -0.7071, 0.0, 0.7071, -0.7071, 0.0, 0.7071, -0.7071, 0.0, 0.3818, -0.9243, 0.0, 0.7071, -0.7071, 0.0, 0.7071, -0.7071, 0.0, 0.9243, -0.3817, 0.0, 0.9243, -0.3817, 0.0, 0.9243, -0.3818, -7.493e-07, 0.7071, -0.7071, 0.0, 0.9243, -0.3818, -7.493e-07, 0.9243, -0.3817, 0.0, 1.0, 7.981e-07, 0.0, 1.0, 7.981e-07, 0.0, 1.0, -7.981e-07, 0.0, 0.9243, -0.3818, -7.493e-07, 0.0, 0.0, 1.0, 0.0, 0.0, 1.0, 0.0, 0.0, 1.0, 0.0, 0.0, 1.0, 0.0, 0.0, 1.0, 0.0, 0.0, 1.0, 0.0, 0.0, 1.0, 0.0, 0.0, 1.0, 0.0, 0.0, 1.0, 0.0, 0.0, 1.0, 0.0, 0.0, 1.0, 0.0, 0.0, 1.0, 0.0, 0.0, 1.0, 0.0, 0.0, 1.0, 0.0, 0.0, 1.0, 0.0, 0.0, 1.0, 0.0, 0.0, 1.0, 0.0, 0.0, 1.0, 0.0, 0.0, 1.0, 0.0, 0.0, 1.0, 0.0, 0.0, 1.0, 0.0, 0.0, 1.0, 0.0, 0.0, 1.0, 0.0, 0.0, 1.0, 0.0, 0.0, 1.0, 0.0, 0.0, 1.0, 0.0, 0.0, 1.0, 0.0, 0.0, 1.0, 0.0, 0.0, 1.0, 0.0, 0.0, 1.0, 0.0, 0.0, 1.0, 0.0, 0.0, 1.0, 0.0, 0.0, 1.0, 0.0, 0.0, 1.0, 0.0, 0.0, 1.0, 0.0, 0.0, 1.0, 0.0, 0.0, 1.0, 0.0, 0.0, 1.0, 0.0, 0.0, 1.0, 0.0, 0.0, 1.0, 0.0, 0.0, 1.0, 0.0, 0.0, 1.0, 0.0, 0.0, 1.0, 0.0, 0.0, 1.0, 0.0, 0.0, 1.0, 0.0, 0.0, 1.0, 0.0, 0.0, 1.0, 0.0, 0.0, 1.0])] * 3)])

# ---- objects
ob_light = bpy.data.objects.new('Light', light_light)
ob_camera = bpy.data.objects.new('Camera', cam_camera)
ob_brick_2x2x1 = bpy.data.objects.new('brick_2x2x1', me_brick_2x2x1)

# ---- transforms, parenting, visibility, modifiers, constraints
ob_light.location = (4.076, 1.005, 5.904)
ob_light.rotation_euler = (0.6503, 0.05522, 1.866)
ob_light.lock_rotations_4d = False
ob_light.empty_display_type = 'ARROWS'
ob_light.color = (0.0, 0.0, 0.0, 0.0)
ob_light.lineart.crease_threshold = 0.0
ob_camera.location = (7.359, -6.926, 4.958)
ob_camera.rotation_euler = (1.109, 0.0, 0.8149)
ob_camera.lock_rotations_4d = False
ob_camera.empty_display_type = 'ARROWS'
ob_camera.color = (0.0, 0.0, 0.0, 0.0)
ob_camera.display_type = 'WIRE'
ob_camera.lineart.crease_threshold = 0.0
ob_brick_2x2x1.location = (0.0, 0.0, 0.0)
ob_brick_2x2x1.rotation_euler = (4.712, -0.0, 0.0)
ob_brick_2x2x1.lineart.crease_threshold = 0.0

# ---- collection membership
col_collection.objects.link(ob_light)
col_collection.objects.link(ob_camera)
col_collection.objects.link(ob_brick_2x2x1)

# ---- scene / render settings (as saved in the file)
scene.camera = ob_camera
scene.frame_start = 1; scene.frame_end = 250; scene.frame_set(1)
scene.render.engine = 'BLENDER_EEVEE_NEXT'
scene.cycles.use_denoising = False
scene.cycles.samples = 128
scene.cycles.sampling_pattern = 'TABULATED_SOBOL'
scene.cycles.use_adaptive_sampling = False
scene.cycles.use_light_tree = False
scene.view_settings.view_transform = 'Filmic'
bpy.context.view_layer.update()
